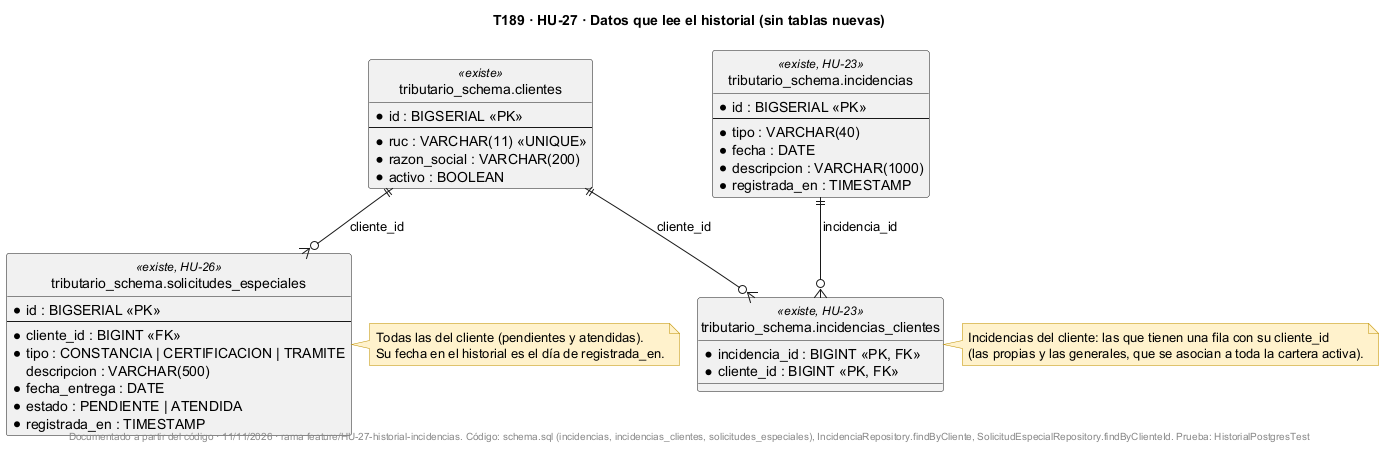

The diagram above was rendered by PlantUML. Its source (embedded in the PNG):
@startuml
!pragma layout smetana
title T189 · HU-27 · Datos que lee el historial (sin tablas nuevas)
skinparam shadowing false
skinparam noteBackgroundColor #FFF2CC
skinparam noteBorderColor #BF9000
hide circle

entity "tributario_schema.clientes" as clientes <<existe>> {
  * id : BIGSERIAL <<PK>>
  --
  * ruc : VARCHAR(11) <<UNIQUE>>
  * razon_social : VARCHAR(200)
  * activo : BOOLEAN
}

entity "tributario_schema.incidencias" as incidencias <<existe, HU-23>> {
  * id : BIGSERIAL <<PK>>
  --
  * tipo : VARCHAR(40)
  * fecha : DATE
  * descripcion : VARCHAR(1000)
  * registrada_en : TIMESTAMP
}

entity "tributario_schema.incidencias_clientes" as ic <<existe, HU-23>> {
  * incidencia_id : BIGINT <<PK, FK>>
  * cliente_id : BIGINT <<PK, FK>>
}

entity "tributario_schema.solicitudes_especiales" as sol <<existe, HU-26>> {
  * id : BIGSERIAL <<PK>>
  --
  * cliente_id : BIGINT <<FK>>
  * tipo : CONSTANCIA | CERTIFICACION | TRAMITE
    descripcion : VARCHAR(500)
  * fecha_entrega : DATE
  * estado : PENDIENTE | ATENDIDA
  * registrada_en : TIMESTAMP
}

clientes ||--o{ ic : cliente_id
incidencias ||--o{ ic : incidencia_id
clientes ||--o{ sol : cliente_id

note right of ic
  Incidencias del cliente: las que tienen una fila con su cliente_id
  (las propias y las generales, que se asocian a toda la cartera activa).
end note

note right of sol
  Todas las del cliente (pendientes y atendidas).
  Su fecha en el historial es el día de registrada_en.
end note

footer Documentado a partir del código · 11/11/2026 · rama feature/HU-27-historial-incidencias. Código: schema.sql (incidencias, incidencias_clientes, solicitudes_especiales), IncidenciaRepository.findByCliente, SolicitudEspecialRepository.findByClienteId. Prueba: HistorialPostgresTest
@enduml